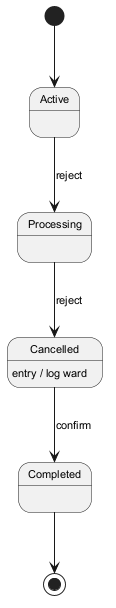

The diagram above was rendered by PlantUML. Its source (embedded in the PNG):
@startuml
skinparam backgroundColor #FFFFFF
skinparam classBackgroundColor #F3E5F5
skinparam classBorderColor #6A1B9A
skinparam defaultFontSize 11
[*] --> Active
Active --> Processing : reject
Processing --> Cancelled : reject
Cancelled --> Completed : confirm
Cancelled : entry / log ward
Completed --> [*]
@enduml